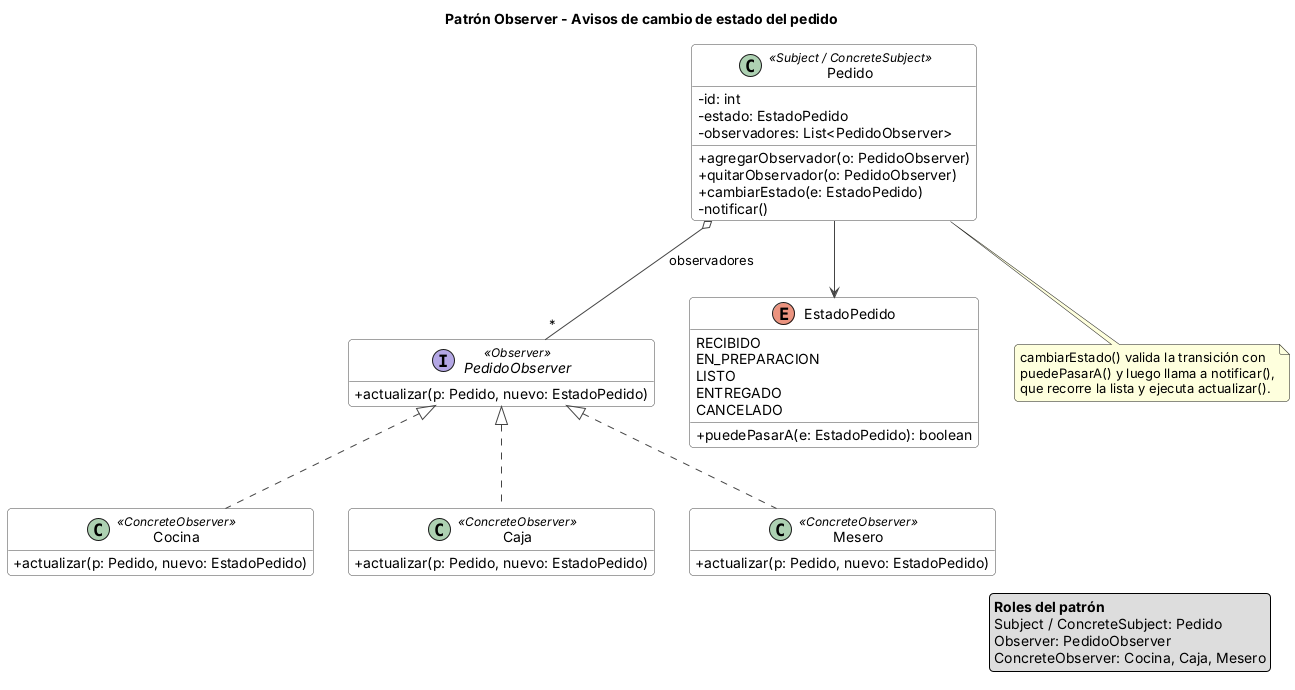

The diagram above was rendered by PlantUML. Its source (embedded in the PNG):
@startuml
!include common.iuml
title Patrón Observer - Avisos de cambio de estado del pedido

class Pedido <<Subject / ConcreteSubject>> {
  -id: int
  -estado: EstadoPedido
  -observadores: List<PedidoObserver>
  +agregarObservador(o: PedidoObserver)
  +quitarObservador(o: PedidoObserver)
  +cambiarEstado(e: EstadoPedido)
  -notificar()
}
interface PedidoObserver <<Observer>> {
  +actualizar(p: Pedido, nuevo: EstadoPedido)
}
class Cocina <<ConcreteObserver>> {
  +actualizar(p: Pedido, nuevo: EstadoPedido)
}
class Caja <<ConcreteObserver>> {
  +actualizar(p: Pedido, nuevo: EstadoPedido)
}
class Mesero <<ConcreteObserver>> {
  +actualizar(p: Pedido, nuevo: EstadoPedido)
}
enum EstadoPedido {
  RECIBIDO
  EN_PREPARACION
  LISTO
  ENTREGADO
  CANCELADO
  +puedePasarA(e: EstadoPedido): boolean
}

Pedido o-- "*" PedidoObserver : observadores
Pedido --> EstadoPedido
PedidoObserver <|.. Cocina
PedidoObserver <|.. Caja
PedidoObserver <|.. Mesero

note bottom of Pedido
  cambiarEstado() valida la transición con
  puedePasarA() y luego llama a notificar(),
  que recorre la lista y ejecuta actualizar().
end note

legend right
  **Roles del patrón**
  Subject / ConcreteSubject: Pedido
  Observer: PedidoObserver
  ConcreteObserver: Cocina, Caja, Mesero
endlegend
@enduml